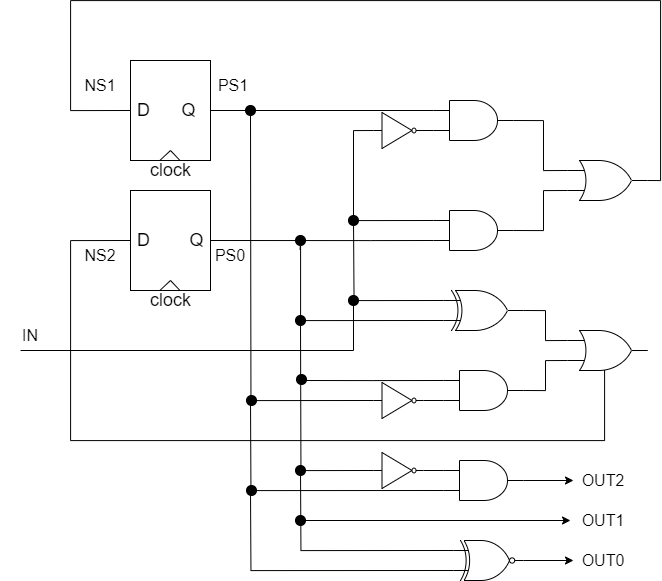

The diagram above was exported from draw.io. Its source (the exported page's mxGraphModel, read from the mxfile embedded in the PNG):
<mxGraphModel dx="1771" dy="993" grid="1" gridSize="10" guides="1" tooltips="1" connect="1" arrows="1" fold="1" page="1" pageScale="1" pageWidth="827" pageHeight="1169" math="0" shadow="0">
  <root>
    <mxCell id="0" />
    <mxCell id="1" parent="0" />
    <mxCell id="EfiTqXxiq4fbElnsKkNE-13" value="&lt;font style=&quot;font-size: 18px&quot;&gt;clock&lt;/font&gt;" style="text;html=1;resizable=0;autosize=1;align=center;verticalAlign=middle;points=[];fillColor=none;strokeColor=none;rounded=0;container=0;" vertex="1" parent="1">
      <mxGeometry x="50" y="270" width="60" height="20" as="geometry" />
    </mxCell>
    <mxCell id="EfiTqXxiq4fbElnsKkNE-6" value="" style="rounded=0;whiteSpace=wrap;html=1;container=0;" vertex="1" parent="1">
      <mxGeometry x="40" y="170" width="80" height="100" as="geometry" />
    </mxCell>
    <mxCell id="EfiTqXxiq4fbElnsKkNE-9" value="&lt;font style=&quot;font-size: 18px&quot;&gt;D&lt;/font&gt;" style="text;html=1;resizable=0;autosize=1;align=center;verticalAlign=middle;points=[];fillColor=none;strokeColor=none;rounded=0;container=0;" vertex="1" parent="1">
      <mxGeometry x="37.995867352980156" y="210.00346153846155" width="30" height="20" as="geometry" />
    </mxCell>
    <mxCell id="EfiTqXxiq4fbElnsKkNE-10" value="&lt;font style=&quot;font-size: 18px&quot;&gt;Q&lt;/font&gt;" style="text;html=1;resizable=0;autosize=1;align=center;verticalAlign=middle;points=[];fillColor=none;strokeColor=none;rounded=0;container=0;" vertex="1" parent="1">
      <mxGeometry x="82.995590910157" y="209.99615384615385" width="30" height="20" as="geometry" />
    </mxCell>
    <mxCell id="EfiTqXxiq4fbElnsKkNE-14" value="" style="endArrow=none;html=1;rounded=0;entryX=0.369;entryY=0.998;entryDx=0;entryDy=0;entryPerimeter=0;exitX=0.5;exitY=0.9;exitDx=0;exitDy=0;exitPerimeter=0;" edge="1" parent="1" source="EfiTqXxiq4fbElnsKkNE-6" target="EfiTqXxiq4fbElnsKkNE-6">
      <mxGeometry width="50" height="50" relative="1" as="geometry">
        <mxPoint x="20" y="340" as="sourcePoint" />
        <mxPoint x="70" y="290" as="targetPoint" />
      </mxGeometry>
    </mxCell>
    <mxCell id="EfiTqXxiq4fbElnsKkNE-15" value="" style="endArrow=none;html=1;rounded=0;entryX=0.62;entryY=1.001;entryDx=0;entryDy=0;entryPerimeter=0;" edge="1" parent="1" target="EfiTqXxiq4fbElnsKkNE-6">
      <mxGeometry width="50" height="50" relative="1" as="geometry">
        <mxPoint x="80" y="260" as="sourcePoint" />
        <mxPoint x="130" y="280" as="targetPoint" />
      </mxGeometry>
    </mxCell>
    <mxCell id="EfiTqXxiq4fbElnsKkNE-16" value="" style="endArrow=none;html=1;rounded=0;exitX=1;exitY=0.5;exitDx=0;exitDy=0;entryX=0;entryY=0.25;entryDx=0;entryDy=0;entryPerimeter=0;" edge="1" parent="1" source="EfiTqXxiq4fbElnsKkNE-6" target="EfiTqXxiq4fbElnsKkNE-40">
      <mxGeometry width="50" height="50" relative="1" as="geometry">
        <mxPoint x="130" y="250" as="sourcePoint" />
        <mxPoint x="280" y="220" as="targetPoint" />
      </mxGeometry>
    </mxCell>
    <mxCell id="EfiTqXxiq4fbElnsKkNE-19" value="" style="endArrow=none;html=1;rounded=0;exitX=1;exitY=0.5;exitDx=0;exitDy=0;" edge="1" parent="1">
      <mxGeometry width="50" height="50" relative="1" as="geometry">
        <mxPoint x="326.00000000000057" y="240.0000000000001" as="sourcePoint" />
        <mxPoint x="343" y="240" as="targetPoint" />
      </mxGeometry>
    </mxCell>
    <mxCell id="EfiTqXxiq4fbElnsKkNE-46" style="edgeStyle=orthogonalEdgeStyle;rounded=0;orthogonalLoop=1;jettySize=auto;html=1;exitX=1;exitY=0.5;exitDx=0;exitDy=0;exitPerimeter=0;entryX=0;entryY=0.5;entryDx=0;entryDy=0;endArrow=none;endFill=0;" edge="1" parent="1" source="EfiTqXxiq4fbElnsKkNE-38" target="EfiTqXxiq4fbElnsKkNE-6">
      <mxGeometry relative="1" as="geometry">
        <Array as="points">
          <mxPoint x="570" y="290" />
          <mxPoint x="570" y="110" />
          <mxPoint x="-20" y="110" />
          <mxPoint x="-20" y="220" />
        </Array>
      </mxGeometry>
    </mxCell>
    <mxCell id="EfiTqXxiq4fbElnsKkNE-38" value="" style="verticalLabelPosition=bottom;shadow=0;dashed=0;align=center;html=1;verticalAlign=top;shape=mxgraph.electrical.logic_gates.logic_gate;operation=or;" vertex="1" parent="1">
      <mxGeometry x="477" y="270" width="80" height="40" as="geometry" />
    </mxCell>
    <mxCell id="EfiTqXxiq4fbElnsKkNE-40" value="" style="verticalLabelPosition=bottom;shadow=0;dashed=0;align=center;html=1;verticalAlign=top;shape=mxgraph.electrical.logic_gates.logic_gate;operation=and;" vertex="1" parent="1">
      <mxGeometry x="343" y="210" width="80" height="40" as="geometry" />
    </mxCell>
    <mxCell id="EfiTqXxiq4fbElnsKkNE-41" value="" style="verticalLabelPosition=bottom;shadow=0;dashed=0;align=center;html=1;verticalAlign=top;shape=mxgraph.electrical.logic_gates.logic_gate;operation=and;" vertex="1" parent="1">
      <mxGeometry x="343" y="320" width="80" height="40" as="geometry" />
    </mxCell>
    <mxCell id="EfiTqXxiq4fbElnsKkNE-42" style="edgeStyle=orthogonalEdgeStyle;rounded=0;orthogonalLoop=1;jettySize=auto;html=1;exitX=1;exitY=0.5;exitDx=0;exitDy=0;exitPerimeter=0;entryX=0;entryY=0.25;entryDx=0;entryDy=0;entryPerimeter=0;endArrow=none;endFill=0;" edge="1" parent="1" source="EfiTqXxiq4fbElnsKkNE-40" target="EfiTqXxiq4fbElnsKkNE-38">
      <mxGeometry relative="1" as="geometry">
        <Array as="points">
          <mxPoint x="453" y="230" />
          <mxPoint x="453" y="280" />
        </Array>
      </mxGeometry>
    </mxCell>
    <mxCell id="EfiTqXxiq4fbElnsKkNE-43" style="edgeStyle=orthogonalEdgeStyle;rounded=0;orthogonalLoop=1;jettySize=auto;html=1;exitX=1;exitY=0.5;exitDx=0;exitDy=0;exitPerimeter=0;entryX=0;entryY=0.75;entryDx=0;entryDy=0;entryPerimeter=0;endArrow=none;endFill=0;" edge="1" parent="1" source="EfiTqXxiq4fbElnsKkNE-41" target="EfiTqXxiq4fbElnsKkNE-38">
      <mxGeometry relative="1" as="geometry">
        <Array as="points">
          <mxPoint x="453" y="340" />
          <mxPoint x="453" y="300" />
        </Array>
      </mxGeometry>
    </mxCell>
    <mxCell id="EfiTqXxiq4fbElnsKkNE-47" value="" style="verticalLabelPosition=bottom;shadow=0;dashed=0;align=center;html=1;verticalAlign=top;shape=mxgraph.electrical.logic_gates.inverter_2" vertex="1" parent="1">
      <mxGeometry x="283" y="222" width="50" height="36" as="geometry" />
    </mxCell>
    <mxCell id="EfiTqXxiq4fbElnsKkNE-50" style="edgeStyle=orthogonalEdgeStyle;rounded=0;orthogonalLoop=1;jettySize=auto;html=1;exitX=0;exitY=0.25;exitDx=0;exitDy=0;exitPerimeter=0;endArrow=none;endFill=0;" edge="1" parent="1" source="EfiTqXxiq4fbElnsKkNE-49">
      <mxGeometry relative="1" as="geometry">
        <mxPoint x="263" y="330" as="targetPoint" />
      </mxGeometry>
    </mxCell>
    <mxCell id="EfiTqXxiq4fbElnsKkNE-59" style="edgeStyle=orthogonalEdgeStyle;rounded=0;orthogonalLoop=1;jettySize=auto;html=1;exitX=0;exitY=0.75;exitDx=0;exitDy=0;exitPerimeter=0;endArrow=none;endFill=0;entryX=0.456;entryY=1.449;entryDx=0;entryDy=0;entryPerimeter=0;" edge="1" parent="1" source="EfiTqXxiq4fbElnsKkNE-49" target="EfiTqXxiq4fbElnsKkNE-103">
      <mxGeometry relative="1" as="geometry">
        <mxPoint x="243" y="350" as="targetPoint" />
        <mxPoint x="343" y="430" as="sourcePoint" />
        <Array as="points">
          <mxPoint x="210" y="430" />
          <mxPoint x="210" y="350" />
        </Array>
      </mxGeometry>
    </mxCell>
    <mxCell id="EfiTqXxiq4fbElnsKkNE-49" value="" style="verticalLabelPosition=bottom;shadow=0;dashed=0;align=center;html=1;verticalAlign=top;shape=mxgraph.electrical.logic_gates.logic_gate;operation=xor;" vertex="1" parent="1">
      <mxGeometry x="353" y="400" width="80" height="40" as="geometry" />
    </mxCell>
    <mxCell id="EfiTqXxiq4fbElnsKkNE-51" value="&lt;font style=&quot;font-size: 18px&quot;&gt;clock&lt;/font&gt;" style="text;html=1;resizable=0;autosize=1;align=center;verticalAlign=middle;points=[];fillColor=none;strokeColor=none;rounded=0;container=0;" vertex="1" parent="1">
      <mxGeometry x="50" y="400" width="60" height="20" as="geometry" />
    </mxCell>
    <mxCell id="EfiTqXxiq4fbElnsKkNE-52" value="" style="rounded=0;whiteSpace=wrap;html=1;container=0;" vertex="1" parent="1">
      <mxGeometry x="40" y="300" width="80" height="100" as="geometry" />
    </mxCell>
    <mxCell id="EfiTqXxiq4fbElnsKkNE-53" value="&lt;font style=&quot;font-size: 18px&quot;&gt;D&lt;/font&gt;" style="text;html=1;resizable=0;autosize=1;align=center;verticalAlign=middle;points=[];fillColor=none;strokeColor=none;rounded=0;container=0;" vertex="1" parent="1">
      <mxGeometry x="37.995867352980156" y="340.0034615384616" width="30" height="20" as="geometry" />
    </mxCell>
    <mxCell id="EfiTqXxiq4fbElnsKkNE-54" value="&lt;font style=&quot;font-size: 18px&quot;&gt;Q&lt;/font&gt;" style="text;html=1;resizable=0;autosize=1;align=center;verticalAlign=middle;points=[];fillColor=none;strokeColor=none;rounded=0;container=0;" vertex="1" parent="1">
      <mxGeometry x="90.995590910157" y="339.99615384615385" width="30" height="20" as="geometry" />
    </mxCell>
    <mxCell id="EfiTqXxiq4fbElnsKkNE-55" value="" style="endArrow=none;html=1;rounded=0;entryX=0.369;entryY=0.998;entryDx=0;entryDy=0;entryPerimeter=0;exitX=0.5;exitY=0.9;exitDx=0;exitDy=0;exitPerimeter=0;" edge="1" parent="1" source="EfiTqXxiq4fbElnsKkNE-52" target="EfiTqXxiq4fbElnsKkNE-52">
      <mxGeometry width="50" height="50" relative="1" as="geometry">
        <mxPoint x="20" y="470" as="sourcePoint" />
        <mxPoint x="70" y="420" as="targetPoint" />
      </mxGeometry>
    </mxCell>
    <mxCell id="EfiTqXxiq4fbElnsKkNE-56" value="" style="endArrow=none;html=1;rounded=0;entryX=0.62;entryY=1.001;entryDx=0;entryDy=0;entryPerimeter=0;" edge="1" parent="1" target="EfiTqXxiq4fbElnsKkNE-52">
      <mxGeometry width="50" height="50" relative="1" as="geometry">
        <mxPoint x="80" y="390" as="sourcePoint" />
        <mxPoint x="130" y="410" as="targetPoint" />
      </mxGeometry>
    </mxCell>
    <mxCell id="EfiTqXxiq4fbElnsKkNE-57" style="edgeStyle=orthogonalEdgeStyle;rounded=0;orthogonalLoop=1;jettySize=auto;html=1;exitX=0;exitY=0.75;exitDx=0;exitDy=0;exitPerimeter=0;entryX=1;entryY=0.5;entryDx=0;entryDy=0;endArrow=none;endFill=0;" edge="1" parent="1" source="EfiTqXxiq4fbElnsKkNE-41" target="EfiTqXxiq4fbElnsKkNE-52">
      <mxGeometry relative="1" as="geometry">
        <Array as="points">
          <mxPoint x="280" y="350" />
          <mxPoint x="280" y="350" />
        </Array>
      </mxGeometry>
    </mxCell>
    <mxCell id="EfiTqXxiq4fbElnsKkNE-58" style="edgeStyle=orthogonalEdgeStyle;rounded=0;orthogonalLoop=1;jettySize=auto;html=1;exitX=0;exitY=0.25;exitDx=0;exitDy=0;exitPerimeter=0;entryX=0;entryY=0.5;entryDx=0;entryDy=0;entryPerimeter=0;endArrow=none;endFill=0;" edge="1" parent="1" source="EfiTqXxiq4fbElnsKkNE-41" target="EfiTqXxiq4fbElnsKkNE-47">
      <mxGeometry relative="1" as="geometry" />
    </mxCell>
    <mxCell id="EfiTqXxiq4fbElnsKkNE-67" style="edgeStyle=orthogonalEdgeStyle;rounded=0;orthogonalLoop=1;jettySize=auto;html=1;exitX=0;exitY=0.25;exitDx=0;exitDy=0;exitPerimeter=0;endArrow=none;endFill=0;" edge="1" parent="1" source="EfiTqXxiq4fbElnsKkNE-60">
      <mxGeometry relative="1" as="geometry">
        <mxPoint x="210" y="490" as="targetPoint" />
      </mxGeometry>
    </mxCell>
    <mxCell id="EfiTqXxiq4fbElnsKkNE-60" value="" style="verticalLabelPosition=bottom;shadow=0;dashed=0;align=center;html=1;verticalAlign=top;shape=mxgraph.electrical.logic_gates.logic_gate;operation=and;" vertex="1" parent="1">
      <mxGeometry x="353" y="480" width="80" height="40" as="geometry" />
    </mxCell>
    <mxCell id="EfiTqXxiq4fbElnsKkNE-64" style="edgeStyle=orthogonalEdgeStyle;rounded=0;orthogonalLoop=1;jettySize=auto;html=1;exitX=1;exitY=0.5;exitDx=0;exitDy=0;exitPerimeter=0;entryX=0;entryY=0.5;entryDx=0;entryDy=0;endArrow=none;endFill=0;" edge="1" parent="1" source="EfiTqXxiq4fbElnsKkNE-61" target="EfiTqXxiq4fbElnsKkNE-52">
      <mxGeometry relative="1" as="geometry">
        <Array as="points">
          <mxPoint x="514" y="460" />
          <mxPoint x="514" y="550" />
          <mxPoint x="-20" y="550" />
          <mxPoint x="-20" y="350" />
        </Array>
      </mxGeometry>
    </mxCell>
    <mxCell id="EfiTqXxiq4fbElnsKkNE-61" value="" style="verticalLabelPosition=bottom;shadow=0;dashed=0;align=center;html=1;verticalAlign=top;shape=mxgraph.electrical.logic_gates.logic_gate;operation=or;" vertex="1" parent="1">
      <mxGeometry x="477" y="440" width="80" height="40" as="geometry" />
    </mxCell>
    <mxCell id="EfiTqXxiq4fbElnsKkNE-62" style="edgeStyle=orthogonalEdgeStyle;rounded=0;orthogonalLoop=1;jettySize=auto;html=1;exitX=1;exitY=0.5;exitDx=0;exitDy=0;exitPerimeter=0;entryX=0;entryY=0.25;entryDx=0;entryDy=0;entryPerimeter=0;endArrow=none;endFill=0;" edge="1" parent="1" source="EfiTqXxiq4fbElnsKkNE-49" target="EfiTqXxiq4fbElnsKkNE-61">
      <mxGeometry relative="1" as="geometry" />
    </mxCell>
    <mxCell id="EfiTqXxiq4fbElnsKkNE-63" style="edgeStyle=orthogonalEdgeStyle;rounded=0;orthogonalLoop=1;jettySize=auto;html=1;exitX=1;exitY=0.5;exitDx=0;exitDy=0;exitPerimeter=0;entryX=0;entryY=0.75;entryDx=0;entryDy=0;entryPerimeter=0;endArrow=none;endFill=0;" edge="1" parent="1" source="EfiTqXxiq4fbElnsKkNE-60" target="EfiTqXxiq4fbElnsKkNE-61">
      <mxGeometry relative="1" as="geometry" />
    </mxCell>
    <mxCell id="EfiTqXxiq4fbElnsKkNE-68" style="edgeStyle=orthogonalEdgeStyle;rounded=0;orthogonalLoop=1;jettySize=auto;html=1;endArrow=none;endFill=0;exitX=0;exitY=0.5;exitDx=0;exitDy=0;exitPerimeter=0;" edge="1" parent="1" source="EfiTqXxiq4fbElnsKkNE-65">
      <mxGeometry relative="1" as="geometry">
        <mxPoint x="160" y="219.98" as="targetPoint" />
        <mxPoint x="280" y="510" as="sourcePoint" />
      </mxGeometry>
    </mxCell>
    <mxCell id="EfiTqXxiq4fbElnsKkNE-65" value="" style="verticalLabelPosition=bottom;shadow=0;dashed=0;align=center;html=1;verticalAlign=top;shape=mxgraph.electrical.logic_gates.inverter_2" vertex="1" parent="1">
      <mxGeometry x="283" y="492" width="50" height="36" as="geometry" />
    </mxCell>
    <mxCell id="EfiTqXxiq4fbElnsKkNE-66" style="edgeStyle=orthogonalEdgeStyle;rounded=0;orthogonalLoop=1;jettySize=auto;html=1;exitX=0;exitY=0.75;exitDx=0;exitDy=0;exitPerimeter=0;entryX=1;entryY=0.5;entryDx=0;entryDy=0;entryPerimeter=0;endArrow=none;endFill=0;" edge="1" parent="1" source="EfiTqXxiq4fbElnsKkNE-60" target="EfiTqXxiq4fbElnsKkNE-65">
      <mxGeometry relative="1" as="geometry" />
    </mxCell>
    <mxCell id="EfiTqXxiq4fbElnsKkNE-74" style="edgeStyle=orthogonalEdgeStyle;rounded=0;orthogonalLoop=1;jettySize=auto;html=1;exitX=1;exitY=0.5;exitDx=0;exitDy=0;exitPerimeter=0;entryX=0;entryY=0.5;entryDx=0;entryDy=0;" edge="1" parent="1" source="EfiTqXxiq4fbElnsKkNE-69" target="EfiTqXxiq4fbElnsKkNE-81">
      <mxGeometry relative="1" as="geometry">
        <mxPoint x="473" y="590" as="targetPoint" />
      </mxGeometry>
    </mxCell>
    <mxCell id="EfiTqXxiq4fbElnsKkNE-93" style="edgeStyle=orthogonalEdgeStyle;rounded=0;orthogonalLoop=1;jettySize=auto;html=1;exitX=0;exitY=0.75;exitDx=0;exitDy=0;exitPerimeter=0;endArrow=none;endFill=0;" edge="1" parent="1" source="EfiTqXxiq4fbElnsKkNE-69">
      <mxGeometry relative="1" as="geometry">
        <mxPoint x="160" y="510" as="targetPoint" />
      </mxGeometry>
    </mxCell>
    <mxCell id="EfiTqXxiq4fbElnsKkNE-69" value="" style="verticalLabelPosition=bottom;shadow=0;dashed=0;align=center;html=1;verticalAlign=top;shape=mxgraph.electrical.logic_gates.logic_gate;operation=and;" vertex="1" parent="1">
      <mxGeometry x="353" y="570" width="80" height="40" as="geometry" />
    </mxCell>
    <mxCell id="EfiTqXxiq4fbElnsKkNE-92" style="edgeStyle=orthogonalEdgeStyle;rounded=0;orthogonalLoop=1;jettySize=auto;html=1;exitX=0;exitY=0.5;exitDx=0;exitDy=0;exitPerimeter=0;endArrow=none;endFill=0;" edge="1" parent="1" source="EfiTqXxiq4fbElnsKkNE-70">
      <mxGeometry relative="1" as="geometry">
        <mxPoint x="210" y="430" as="targetPoint" />
      </mxGeometry>
    </mxCell>
    <mxCell id="EfiTqXxiq4fbElnsKkNE-70" value="" style="verticalLabelPosition=bottom;shadow=0;dashed=0;align=center;html=1;verticalAlign=top;shape=mxgraph.electrical.logic_gates.inverter_2" vertex="1" parent="1">
      <mxGeometry x="283" y="562" width="50" height="36" as="geometry" />
    </mxCell>
    <mxCell id="EfiTqXxiq4fbElnsKkNE-71" style="edgeStyle=orthogonalEdgeStyle;rounded=0;orthogonalLoop=1;jettySize=auto;html=1;exitX=0;exitY=0.25;exitDx=0;exitDy=0;exitPerimeter=0;entryX=1;entryY=0.5;entryDx=0;entryDy=0;entryPerimeter=0;endArrow=none;endFill=0;" edge="1" parent="1" source="EfiTqXxiq4fbElnsKkNE-69" target="EfiTqXxiq4fbElnsKkNE-70">
      <mxGeometry relative="1" as="geometry" />
    </mxCell>
    <mxCell id="EfiTqXxiq4fbElnsKkNE-80" style="edgeStyle=orthogonalEdgeStyle;rounded=0;orthogonalLoop=1;jettySize=auto;html=1;exitX=1;exitY=0.5;exitDx=0;exitDy=0;exitPerimeter=0;entryX=0;entryY=0.5;entryDx=0;entryDy=0;" edge="1" parent="1" source="EfiTqXxiq4fbElnsKkNE-79" target="EfiTqXxiq4fbElnsKkNE-83">
      <mxGeometry relative="1" as="geometry">
        <mxPoint x="473" y="670" as="targetPoint" />
      </mxGeometry>
    </mxCell>
    <mxCell id="EfiTqXxiq4fbElnsKkNE-94" style="edgeStyle=orthogonalEdgeStyle;rounded=0;orthogonalLoop=1;jettySize=auto;html=1;exitX=0;exitY=0.25;exitDx=0;exitDy=0;exitPerimeter=0;endArrow=none;endFill=0;" edge="1" parent="1" source="EfiTqXxiq4fbElnsKkNE-79">
      <mxGeometry relative="1" as="geometry">
        <mxPoint x="210" y="580" as="targetPoint" />
      </mxGeometry>
    </mxCell>
    <mxCell id="EfiTqXxiq4fbElnsKkNE-95" style="edgeStyle=orthogonalEdgeStyle;rounded=0;orthogonalLoop=1;jettySize=auto;html=1;exitX=0;exitY=0.75;exitDx=0;exitDy=0;exitPerimeter=0;endArrow=none;endFill=0;" edge="1" parent="1" source="EfiTqXxiq4fbElnsKkNE-79">
      <mxGeometry relative="1" as="geometry">
        <mxPoint x="160" y="600" as="targetPoint" />
      </mxGeometry>
    </mxCell>
    <mxCell id="EfiTqXxiq4fbElnsKkNE-79" value="" style="verticalLabelPosition=bottom;shadow=0;dashed=0;align=center;html=1;verticalAlign=top;shape=mxgraph.electrical.logic_gates.logic_gate;operation=xor;negating=1;negSize=0.15;" vertex="1" parent="1">
      <mxGeometry x="363" y="650" width="70" height="40" as="geometry" />
    </mxCell>
    <mxCell id="EfiTqXxiq4fbElnsKkNE-81" value="&lt;font style=&quot;font-size: 16px;&quot;&gt;OUT2&lt;/font&gt;" style="text;strokeColor=none;align=center;fillColor=none;html=1;verticalAlign=middle;whiteSpace=wrap;rounded=0;" vertex="1" parent="1">
      <mxGeometry x="483" y="575" width="60" height="30" as="geometry" />
    </mxCell>
    <mxCell id="EfiTqXxiq4fbElnsKkNE-82" value="&lt;font style=&quot;font-size: 16px;&quot;&gt;OUT1&lt;/font&gt;" style="text;strokeColor=none;align=center;fillColor=none;html=1;verticalAlign=middle;whiteSpace=wrap;rounded=0;" vertex="1" parent="1">
      <mxGeometry x="483" y="615" width="60" height="30" as="geometry" />
    </mxCell>
    <mxCell id="EfiTqXxiq4fbElnsKkNE-83" value="&lt;font style=&quot;font-size: 16px;&quot;&gt;OUT0&lt;/font&gt;" style="text;strokeColor=none;align=center;fillColor=none;html=1;verticalAlign=middle;whiteSpace=wrap;rounded=0;" vertex="1" parent="1">
      <mxGeometry x="483" y="655" width="60" height="30" as="geometry" />
    </mxCell>
    <mxCell id="EfiTqXxiq4fbElnsKkNE-84" value="&lt;font style=&quot;font-size: 16px;&quot;&gt;NS1&lt;/font&gt;" style="text;strokeColor=none;align=center;fillColor=none;html=1;verticalAlign=middle;whiteSpace=wrap;rounded=0;" vertex="1" parent="1">
      <mxGeometry x="-20" y="180" width="60" height="30" as="geometry" />
    </mxCell>
    <mxCell id="EfiTqXxiq4fbElnsKkNE-85" value="&lt;font style=&quot;font-size: 16px;&quot;&gt;PS1&lt;/font&gt;" style="text;strokeColor=none;align=center;fillColor=none;html=1;verticalAlign=middle;whiteSpace=wrap;rounded=0;" vertex="1" parent="1">
      <mxGeometry x="113" y="180" width="60" height="30" as="geometry" />
    </mxCell>
    <mxCell id="EfiTqXxiq4fbElnsKkNE-87" value="&lt;font style=&quot;font-size: 16px;&quot;&gt;NS2&lt;/font&gt;" style="text;strokeColor=none;align=center;fillColor=none;html=1;verticalAlign=middle;whiteSpace=wrap;rounded=0;" vertex="1" parent="1">
      <mxGeometry x="-20" y="350" width="60" height="30" as="geometry" />
    </mxCell>
    <mxCell id="EfiTqXxiq4fbElnsKkNE-88" value="&lt;font style=&quot;font-size: 16px;&quot;&gt;PS0&lt;/font&gt;" style="text;strokeColor=none;align=center;fillColor=none;html=1;verticalAlign=middle;whiteSpace=wrap;rounded=0;" vertex="1" parent="1">
      <mxGeometry x="110" y="350" width="60" height="30" as="geometry" />
    </mxCell>
    <mxCell id="EfiTqXxiq4fbElnsKkNE-89" value="" style="endArrow=none;html=1;rounded=0;" edge="1" parent="1">
      <mxGeometry width="50" height="50" relative="1" as="geometry">
        <mxPoint x="-70" y="460" as="sourcePoint" />
        <mxPoint x="263" y="460" as="targetPoint" />
      </mxGeometry>
    </mxCell>
    <mxCell id="EfiTqXxiq4fbElnsKkNE-91" value="&lt;font style=&quot;font-size: 16px;&quot;&gt;IN&lt;/font&gt;" style="text;strokeColor=none;align=center;fillColor=none;html=1;verticalAlign=middle;whiteSpace=wrap;rounded=0;" vertex="1" parent="1">
      <mxGeometry x="-90" y="430" width="60" height="30" as="geometry" />
    </mxCell>
    <mxCell id="EfiTqXxiq4fbElnsKkNE-96" value="" style="endArrow=classic;html=1;rounded=0;" edge="1" parent="1">
      <mxGeometry width="50" height="50" relative="1" as="geometry">
        <mxPoint x="210" y="630" as="sourcePoint" />
        <mxPoint x="480" y="630" as="targetPoint" />
      </mxGeometry>
    </mxCell>
    <mxCell id="EfiTqXxiq4fbElnsKkNE-100" value="" style="ellipse;whiteSpace=wrap;html=1;aspect=fixed;fillColor=#000000;" vertex="1" parent="1">
      <mxGeometry x="155" y="215" width="10" height="10" as="geometry" />
    </mxCell>
    <mxCell id="EfiTqXxiq4fbElnsKkNE-102" value="" style="ellipse;whiteSpace=wrap;html=1;aspect=fixed;fillColor=#000000;" vertex="1" parent="1">
      <mxGeometry x="258" y="325" width="10" height="10" as="geometry" />
    </mxCell>
    <mxCell id="EfiTqXxiq4fbElnsKkNE-103" value="" style="ellipse;whiteSpace=wrap;html=1;aspect=fixed;fillColor=#000000;" vertex="1" parent="1">
      <mxGeometry x="205" y="345" width="10" height="10" as="geometry" />
    </mxCell>
    <mxCell id="EfiTqXxiq4fbElnsKkNE-104" value="" style="ellipse;whiteSpace=wrap;html=1;aspect=fixed;fillColor=#000000;" vertex="1" parent="1">
      <mxGeometry x="258" y="405" width="10" height="10" as="geometry" />
    </mxCell>
    <mxCell id="EfiTqXxiq4fbElnsKkNE-105" value="" style="ellipse;whiteSpace=wrap;html=1;aspect=fixed;fillColor=#000000;" vertex="1" parent="1">
      <mxGeometry x="205" y="425" width="10" height="10" as="geometry" />
    </mxCell>
    <mxCell id="EfiTqXxiq4fbElnsKkNE-106" value="" style="ellipse;whiteSpace=wrap;html=1;aspect=fixed;fillColor=#000000;" vertex="1" parent="1">
      <mxGeometry x="156" y="505" width="10" height="10" as="geometry" />
    </mxCell>
    <mxCell id="EfiTqXxiq4fbElnsKkNE-107" value="" style="ellipse;whiteSpace=wrap;html=1;aspect=fixed;fillColor=#000000;" vertex="1" parent="1">
      <mxGeometry x="156" y="595" width="10" height="10" as="geometry" />
    </mxCell>
    <mxCell id="EfiTqXxiq4fbElnsKkNE-108" value="" style="ellipse;whiteSpace=wrap;html=1;aspect=fixed;fillColor=#000000;" vertex="1" parent="1">
      <mxGeometry x="205" y="575" width="10" height="10" as="geometry" />
    </mxCell>
    <mxCell id="EfiTqXxiq4fbElnsKkNE-109" value="" style="ellipse;whiteSpace=wrap;html=1;aspect=fixed;fillColor=#000000;" vertex="1" parent="1">
      <mxGeometry x="205" y="625" width="10" height="10" as="geometry" />
    </mxCell>
    <mxCell id="EfiTqXxiq4fbElnsKkNE-112" value="" style="endArrow=none;html=1;rounded=0;entryX=0.5;entryY=1;entryDx=0;entryDy=0;" edge="1" parent="1" target="EfiTqXxiq4fbElnsKkNE-104">
      <mxGeometry width="50" height="50" relative="1" as="geometry">
        <mxPoint x="263" y="460" as="sourcePoint" />
        <mxPoint x="300" y="450" as="targetPoint" />
      </mxGeometry>
    </mxCell>
    <mxCell id="EfiTqXxiq4fbElnsKkNE-113" value="" style="ellipse;whiteSpace=wrap;html=1;aspect=fixed;fillColor=#000000;" vertex="1" parent="1">
      <mxGeometry x="206" y="484" width="10" height="10" as="geometry" />
    </mxCell>
  </root>
</mxGraphModel>